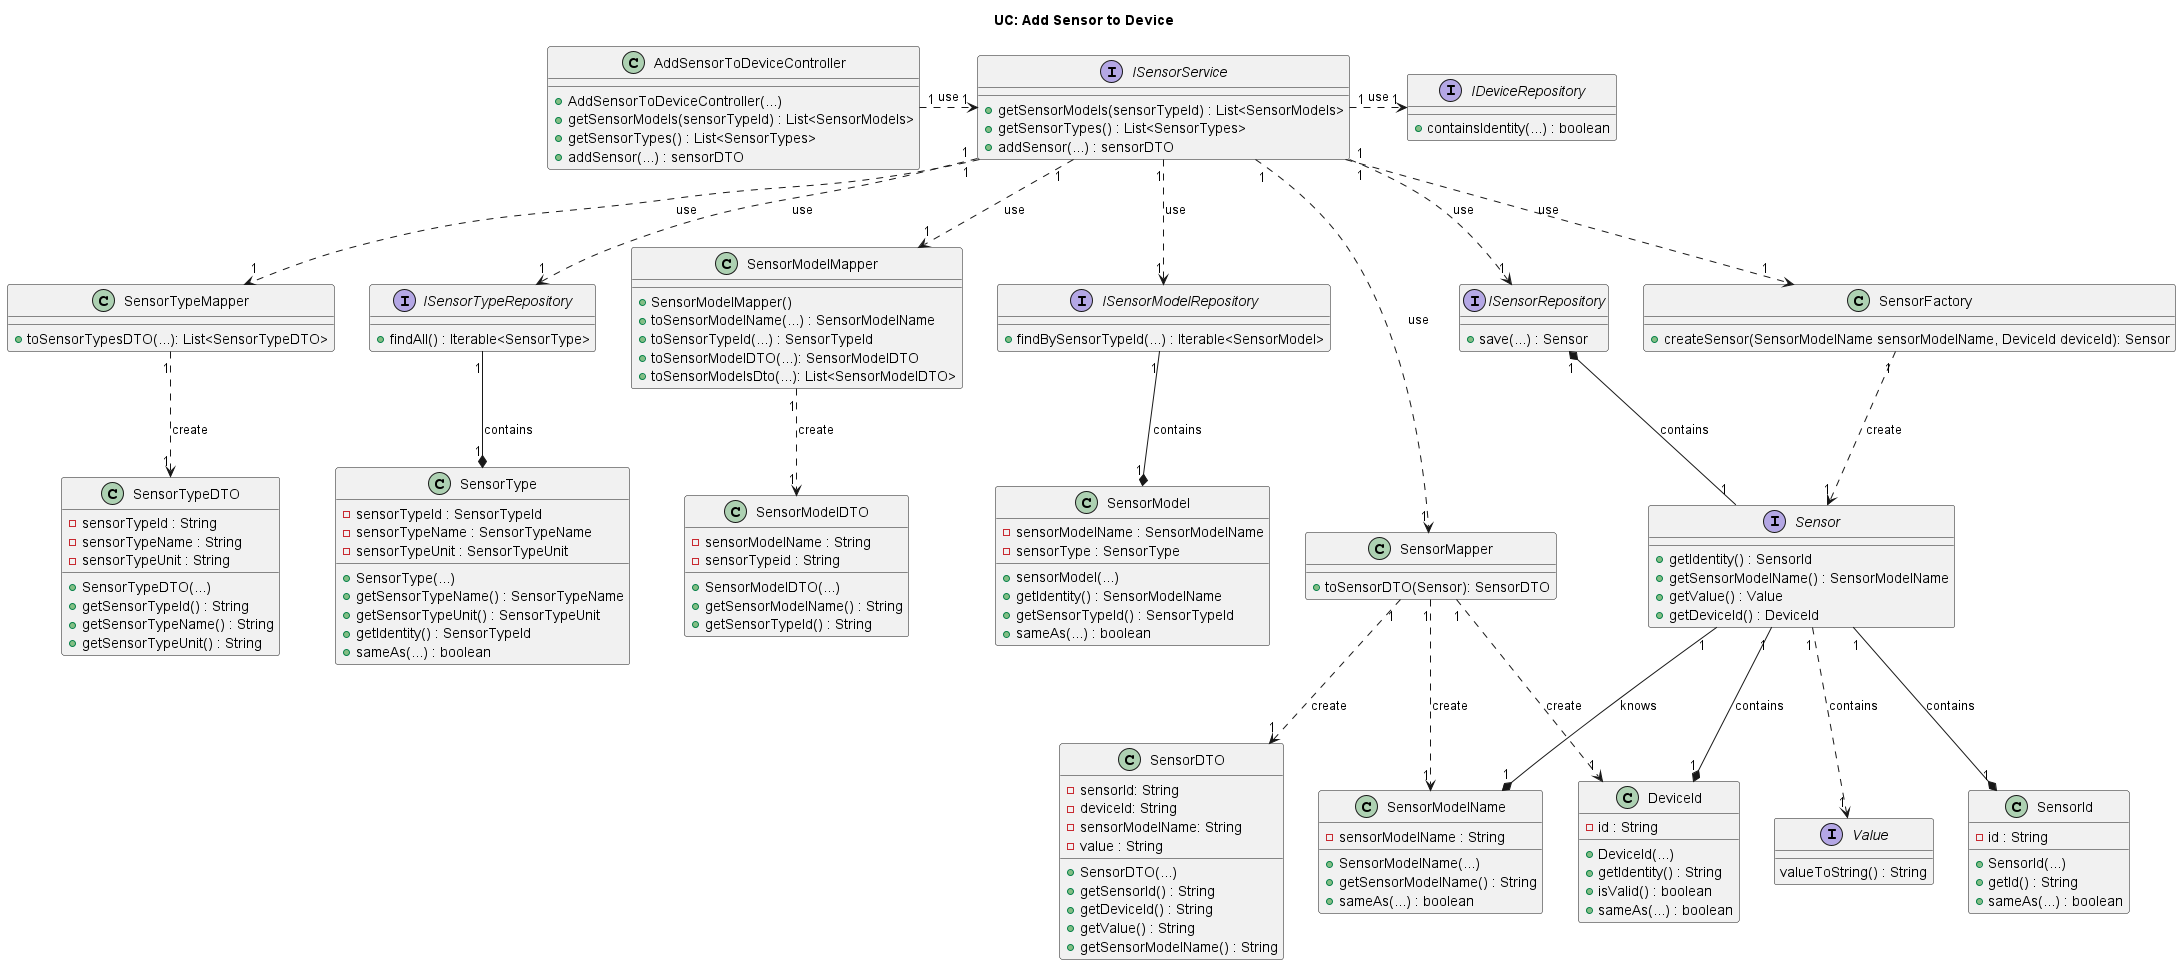

The diagram above was rendered by PlantUML. Its source (embedded in the PNG):
@startuml
title UC: Add Sensor to Device

/'
As a Power User [or Administrator], I want to add a sensor to an existing device in
a room. The sensor must be of a model of an existing type of sensor.
'/

class SensorTypeDTO {
    - sensorTypeId : String
    - sensorTypeName : String
    - sensorTypeUnit : String
    + SensorTypeDTO(...)
    + getSensorTypeId() : String
    + getSensorTypeName() : String
    + getSensorTypeUnit() : String

}

class SensorModelDTO {
    - sensorModelName : String
    - sensorTypeid : String
    + SensorModelDTO(...)
    + getSensorModelName() : String
    + getSensorTypeId() : String
}

class SensorDTO {
    - sensorId: String
    - deviceId: String
    - sensorModelName: String
    - value : String
    + SensorDTO(...)
    + getSensorId() : String
    + getDeviceId() : String
    + getValue() : String
    + getSensorModelName() : String
}

class SensorTypeMapper {
    + toSensorTypesDTO(...): List<SensorTypeDTO>
}

interface ISensorTypeRepository {
+ findAll() : Iterable<SensorType>
}

class SensorModelMapper {
    + SensorModelMapper()
    + toSensorModelName(...) : SensorModelName
    + toSensorTypeId(...) : SensorTypeId
    + toSensorModelDTO(...): SensorModelDTO
    + toSensorModelsDto(...): List<SensorModelDTO>
}

interface ISensorModelRepository {
+findBySensorTypeId(...) : Iterable<SensorModel>
}

class AddSensorToDeviceController {
 + AddSensorToDeviceController(...)
 + getSensorModels(sensorTypeId) : List<SensorModels>
 + getSensorTypes() : List<SensorTypes>
 + addSensor(...) : sensorDTO
}

interface ISensorService {
 + getSensorModels(sensorTypeId) : List<SensorModels>
 + getSensorTypes() : List<SensorTypes>
 + addSensor(...) : sensorDTO
}


class SensorMapper {
    + toSensorDTO(Sensor): SensorDTO
}

class SensorFactory {
    + createSensor(SensorModelName sensorModelName, DeviceId deviceId): Sensor
}

interface ISensorRepository {
+ save(...) : Sensor
}

class SensorType {
- sensorTypeId : SensorTypeId
- sensorTypeName : SensorTypeName
- sensorTypeUnit : SensorTypeUnit
+ SensorType(...)
+ getSensorTypeName() : SensorTypeName
+ getSensorTypeUnit() : SensorTypeUnit
+ getIdentity() : SensorTypeId
+ sameAs(...) : boolean
}

class SensorModel {
- sensorModelName : SensorModelName
- sensorType : SensorType
+ sensorModel(...)
+ getIdentity() : SensorModelName
+ getSensorTypeId() : SensorTypeId
+ sameAs(...) : boolean
}

interface Sensor {
+ getIdentity() : SensorId
+ getSensorModelName() : SensorModelName
+ getValue() : Value
+ getDeviceId() : DeviceId
}

class DeviceId {
- id : String
+ DeviceId(...)
+ getIdentity() : String
+ isValid() : boolean
+ sameAs(...) : boolean
}

class SensorId {
- id : String
+ SensorId(...)
+ getId() : String
+ sameAs(...) : boolean
}

class SensorModelName {
- sensorModelName : String
+ SensorModelName(...)
+ getSensorModelName() : String
+ sameAs(...) : boolean
}

interface Value {
valueToString() : String
}

interface IDeviceRepository {
    + containsIdentity(...) : boolean
}

AddSensorToDeviceController "1" .right.> "1" ISensorService : use

ISensorService  "1" ..> "1" ISensorTypeRepository : use
ISensorService "1" ..> "1" ISensorModelRepository : use
ISensorService  "1" ..> "1" SensorMapper : use
ISensorService  "1" ..> "1" SensorFactory : use
ISensorService "1" ..> "1" ISensorRepository : use
ISensorService  "1" ..> "1" SensorTypeMapper : use
ISensorService  "1" ..> "1" SensorModelMapper : use
ISensorService "1" .right.> "1" IDeviceRepository : use

ISensorTypeRepository  "1" --* "1" SensorType : contains
ISensorModelRepository  "1" --* "1" SensorModel : contains
ISensorRepository  "1" *-- "1" Sensor : contains
SensorTypeMapper  "1" ..> "1" SensorTypeDTO : create
SensorModelMapper  "1" ..> "1" SensorModelDTO : create
SensorMapper  "1" ..> "1" SensorDTO : create
SensorMapper  "1" ..> "1" DeviceId : create
SensorMapper  "1" ..> "1" SensorModelName : create
SensorFactory  "1" ..> "1" Sensor : create

Sensor "1" --* "1" DeviceId : contains
Sensor "1" --* "1" SensorModelName : knows
Sensor "1" --* "1" SensorId : contains
Sensor "1" ..> "1" Value : contains

@enduml